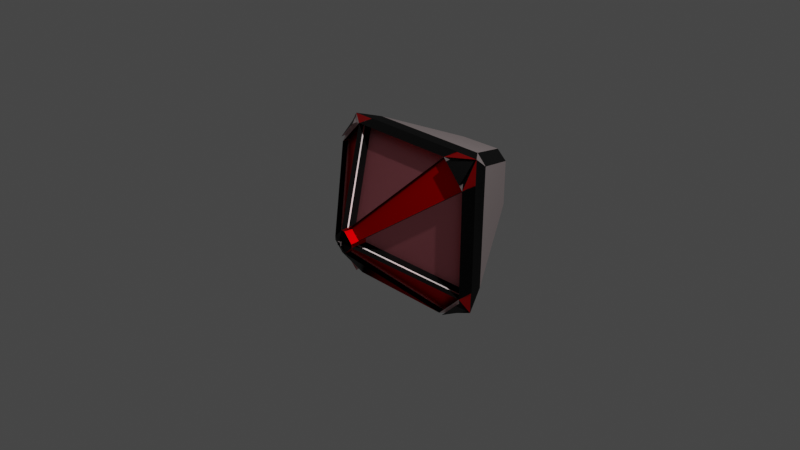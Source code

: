 # Source: LazerRed.blend  (saved by Blender 2.82.7; exported with 4.5.12 LTS)
import bpy
from mathutils import Matrix  # noqa: F401  (used for matrix-valued properties, if any)

bpy.ops.wm.read_factory_settings(use_empty=True)
scene = bpy.context.scene
scene.name = 'Scene'

# ---- collections
col_collection = bpy.data.collections.new('Collection'); scene.collection.children.link(col_collection)

# ---- materials (node trees are filled in below, after node groups)
mat_material = bpy.data.materials.new('Material')
mat_material.alpha_threshold = 0.0
mat_material.use_transparent_shadow = False
mat_material.line_color = (0.0, 0.0, 0.0, 1.0)
mat_material_001 = bpy.data.materials.new('Material.001')
mat_material_001.use_transparent_shadow = False
mat_material_002 = bpy.data.materials.new('Material.002')
mat_material_002.use_transparent_shadow = False
mat_red1 = bpy.data.materials.new('Red1')
mat_red1.use_transparent_shadow = False
mat_material_004 = bpy.data.materials.new('Material.004')
mat_material_004.use_transparent_shadow = False
mat_orange = bpy.data.materials.new('Orange')
mat_orange.use_transparent_shadow = False
mat_red2 = bpy.data.materials.new('Red2')
mat_red2.use_transparent_shadow = False
mat_material_003 = bpy.data.materials.new('Material.003')
mat_material_003.use_transparent_shadow = False

# ---- material node trees
mat_material.use_nodes = True; mat_material.node_tree.nodes.clear()
_N = mat_material.node_tree.nodes; _L = mat_material.node_tree.links
n0 = _N.new('ShaderNodeOutputMaterial'); n0.name = 'Material Output'; n0.location = (300, 300)
n1 = _N.new('ShaderNodeBsdfPrincipled'); n1.name = 'Principled BSDF'; n1.location = (10, 300)
n1.distribution = 'GGX'
n1.subsurface_method = 'BURLEY'
n1.inputs[0].default_value = (0.5596, 0.5411, 0.4958, 1.0)
n1.inputs[1].default_value = 1.0
n1.inputs[2].default_value = 0.4
n1.inputs[3].default_value = 1.45
n1.inputs[27].default_value = (0.0, 0.0, 0.0, 1.0)
n1.inputs[28].default_value = 1.0
_L.new(n1.outputs[0], n0.inputs[0])
n0.is_active_output = True
mat_material_001.use_nodes = True; mat_material_001.node_tree.nodes.clear()
_N = mat_material_001.node_tree.nodes; _L = mat_material_001.node_tree.links
n0 = _N.new('ShaderNodeOutputMaterial'); n0.name = 'Material Output'; n0.location = (300, 300)
n1 = _N.new('ShaderNodeBsdfPrincipled'); n1.name = 'Principled BSDF'; n1.location = (10, 300)
n1.distribution = 'GGX'
n1.subsurface_method = 'BURLEY'
n1.inputs[3].default_value = 1.45
n1.inputs[27].default_value = (0.0, 0.0, 0.0, 1.0)
n1.inputs[28].default_value = 1.0
_L.new(n1.outputs[0], n0.inputs[0])
n0.is_active_output = True
mat_material_002.use_nodes = True; mat_material_002.node_tree.nodes.clear()
_N = mat_material_002.node_tree.nodes; _L = mat_material_002.node_tree.links
n0 = _N.new('ShaderNodeOutputMaterial'); n0.name = 'Material Output'; n0.location = (300, 300)
n1 = _N.new('ShaderNodeBsdfPrincipled'); n1.name = 'Principled BSDF'; n1.location = (10, 300)
n1.distribution = 'GGX'
n1.subsurface_method = 'BURLEY'
n1.inputs[0].default_value = (0.8796, 0.7305, 0.7305, 1.0)
n1.inputs[1].default_value = 1.0
n1.inputs[3].default_value = 1.45
n1.inputs[13].default_value = 1.0
n1.inputs[27].default_value = (0.0, 0.0, 0.0, 1.0)
n1.inputs[28].default_value = 1.0
_L.new(n1.outputs[0], n0.inputs[0])
n0.is_active_output = True
mat_red1.use_nodes = True; mat_red1.node_tree.nodes.clear()
_N = mat_red1.node_tree.nodes; _L = mat_red1.node_tree.links
n0 = _N.new('ShaderNodeOutputMaterial'); n0.name = 'Material Output'; n0.location = (300, 300)
n1 = _N.new('ShaderNodeBsdfPrincipled'); n1.name = 'Principled BSDF'; n1.location = (10, 300)
n1.distribution = 'GGX'
n1.subsurface_method = 'BURLEY'
n1.inputs[0].default_value = (0.7991, 0.0, 0.0009106, 1.0)
n1.inputs[1].default_value = 1.0
n1.inputs[3].default_value = 1.45
n1.inputs[27].default_value = (0.0, 0.0, 0.0, 1.0)
n1.inputs[28].default_value = 1.0
_L.new(n1.outputs[0], n0.inputs[0])
n0.is_active_output = True
mat_material_004.use_nodes = True; mat_material_004.node_tree.nodes.clear()
_N = mat_material_004.node_tree.nodes; _L = mat_material_004.node_tree.links
n0 = _N.new('ShaderNodeOutputMaterial'); n0.name = 'Material Output'; n0.location = (300, 300)
n1 = _N.new('ShaderNodeBsdfPrincipled'); n1.name = 'Principled BSDF'; n1.location = (10, 300)
n1.distribution = 'GGX'
n1.subsurface_method = 'BURLEY'
n1.inputs[0].default_value = (0.003642, 0.003642, 0.003642, 1.0)
n1.inputs[1].default_value = 1.0
n1.inputs[3].default_value = 1.45
n1.inputs[27].default_value = (0.0, 0.0, 0.0, 1.0)
n1.inputs[28].default_value = 1.0
_L.new(n1.outputs[0], n0.inputs[0])
n0.is_active_output = True
mat_orange.use_nodes = True; mat_orange.node_tree.nodes.clear()
_N = mat_orange.node_tree.nodes; _L = mat_orange.node_tree.links
n0 = _N.new('ShaderNodeOutputMaterial'); n0.name = 'Material Output'; n0.location = (300, 300)
n1 = _N.new('ShaderNodeBsdfPrincipled'); n1.name = 'Principled BSDF'; n1.location = (10, 300)
n1.distribution = 'GGX'
n1.subsurface_method = 'BURLEY'
n1.inputs[0].default_value = (0.8, 0.1592, 0.004158, 1.0)
n1.inputs[1].default_value = 1.0
n1.inputs[3].default_value = 1.45
n1.inputs[27].default_value = (0.0, 0.0, 0.0, 1.0)
n1.inputs[28].default_value = 1.0
_L.new(n1.outputs[0], n0.inputs[0])
n0.is_active_output = True
mat_red2.use_nodes = True; mat_red2.node_tree.nodes.clear()
_N = mat_red2.node_tree.nodes; _L = mat_red2.node_tree.links
n0 = _N.new('ShaderNodeOutputMaterial'); n0.name = 'Material Output'; n0.location = (300, 300)
n1 = _N.new('ShaderNodeBsdfPrincipled'); n1.name = 'Principled BSDF'; n1.location = (10, 300)
n1.distribution = 'GGX'
n1.subsurface_method = 'BURLEY'
n1.inputs[0].default_value = (0.9911, 0.2918, 0.2623, 1.0)
n1.inputs[1].default_value = 1.0
n1.inputs[3].default_value = 1.45
n1.inputs[27].default_value = (0.0, 0.0, 0.0, 1.0)
n1.inputs[28].default_value = 1.0
_L.new(n1.outputs[0], n0.inputs[0])
n0.is_active_output = True
mat_material_003.use_nodes = True; mat_material_003.node_tree.nodes.clear()
_N = mat_material_003.node_tree.nodes; _L = mat_material_003.node_tree.links
n0 = _N.new('ShaderNodeOutputMaterial'); n0.name = 'Material Output'; n0.location = (300, 300)
n1 = _N.new('ShaderNodeBsdfPrincipled'); n1.name = 'Principled BSDF'; n1.location = (10, 300)
n1.distribution = 'GGX'
n1.subsurface_method = 'BURLEY'
n1.inputs[0].default_value = (0.8, 0.255, 0.292, 1.0)
n1.inputs[1].default_value = 1.0
n1.inputs[3].default_value = 1.45
n1.inputs[27].default_value = (0.0, 0.0, 0.0, 1.0)
n1.inputs[28].default_value = 1.0
_L.new(n1.outputs[0], n0.inputs[0])
n0.is_active_output = True

# ---- world
world_world = bpy.data.worlds.new('World'); scene.world = world_world
world_world.use_nodes = True; world_world.node_tree.nodes.clear()
_N = world_world.node_tree.nodes; _L = world_world.node_tree.links
n0 = _N.new('ShaderNodeOutputWorld'); n0.name = 'World Output'; n0.location = (300, 300)
n1 = _N.new('ShaderNodeBackground'); n1.name = 'Background'; n1.location = (10, 300)
n1.inputs[0].default_value = (0.05088, 0.05088, 0.05088, 1.0)
_L.new(n1.outputs[0], n0.inputs[0])
n0.is_active_output = True
world_world.color = (0.05088, 0.05088, 0.05088)
world_world.use_sun_shadow = False
world_world.sun_shadow_jitter_overblur = 0.0

# ---- cameras
cam_camera = bpy.data.cameras.new('Camera')
cam_camera.clip_end = 100.0
cam_camera.ortho_scale = 7.314

# ---- lights
light_light = bpy.data.lights.new('Light', 'POINT')
light_light.transmission_factor = 0.0
light_light.energy = 1000.0
light_light.shadow_soft_size = 0.1
light_light.shadow_maximum_resolution = 0.006
light_light.use_absolute_resolution = True

# ---- meshes
me_cube = bpy.data.meshes.new('Cube')
me_cube.from_pydata([(0.02224, -0.7464, 0.121), (-0.0173, -0.8043, -0.01894), (0.1226, -0.7464, 0.02059), (-0.0173, -0.8043, 0.01894), (0.02224, -0.7464, -0.121), (0.1226, -0.7464, -0.02059), (-0.01894, -0.7464, 0.121), (-0.1193, -0.7464, 0.02059), (0.02059, -0.8043, -0.01894), (-0.01894, -0.7464, -0.121), (0.02059, -0.8043, 0.01894), (-0.1193, -0.7464, -0.02059), (0.6055, 0.007394, 0.8634), (0.6677, 0.02838, 0.8492), (0.8604, 0.002337, 0.59), (0.847, 0.02468, 0.6574), (0.8391, 0.2277, 0.842), (0.5878, 0.002884, -0.8522), (0.6517, 0.02574, -0.8363), (0.8149, 0.2315, -0.8088), (0.8385, 0.02574, -0.6496), (0.8539, 0.002751, -0.5864), (-0.6021, 0.007422, 0.8634), (-0.6645, 0.02837, 0.8491), (-0.8365, 0.2275, 0.8412), (-0.8438, 0.02468, 0.6573), (-0.8571, 0.002319, 0.59), (-0.8194, 0.2306, -0.8151), (-0.5855, 0.002623, -0.8533), (-0.6499, 0.0251, -0.8379), (-0.837, 0.0251, -0.6509), (-0.8517, 0.002444, -0.5874), (0.1226, -0.6747, 0.02101), (0.02222, -0.6747, 0.1214), (0.02222, -0.6747, -0.1205), (0.1226, -0.6747, -0.02016), (-0.01896, -0.6747, 0.1214), (-0.1193, -0.6747, 0.02101), (-0.1193, -0.6747, -0.02016), (-0.01896, -0.6747, -0.1205), (0.6054, 0.0791, 0.8638), (0.8604, 0.07404, 0.5904), (0.8538, 0.07445, -0.5859), (0.5878, 0.07459, -0.8518), (-0.8571, 0.07402, 0.5904), (-0.6021, 0.07912, 0.8639), (-0.5855, 0.07433, -0.8529), (-0.8517, 0.07415, -0.587), (0.1226, -0.656, 0.02112), (0.02221, -0.656, 0.1215), (0.02221, -0.656, -0.1204), (0.1226, -0.656, -0.02005), (-0.01896, -0.656, 0.1215), (-0.1193, -0.656, 0.02112), (-0.1193, -0.656, -0.02005), (-0.01896, -0.656, -0.1204), (0.6054, 0.0978, 0.8639), (0.8604, 0.09274, 0.5905), (0.8538, 0.09316, -0.5858), (0.5878, 0.09329, -0.8517), (-0.8571, 0.09272, 0.5905), (-0.6021, 0.09783, 0.864), (-0.5855, 0.09303, -0.8528), (-0.8517, 0.09285, -0.5869), (0.668, -0.02432, 0.8467), (0.8393, 0.175, 0.8395), (0.8473, -0.02801, 0.6549), (0.652, -0.02696, -0.8388), (0.8388, -0.02696, -0.6521), (0.8151, 0.1788, -0.8113), (-0.6643, -0.02432, 0.8466), (-0.8435, -0.02802, 0.6548), (-0.8362, 0.1748, 0.8387), (-0.8191, 0.1779, -0.8176), (-0.8367, -0.02759, -0.6533), (-0.6496, -0.02759, -0.8404), (-0.0173, -0.78, -0.01894), (-0.0173, -0.78, 0.01894), (0.02059, -0.78, 0.01894), (0.02059, -0.78, -0.01894), (0.1225, -0.5622, -0.01992), (0.1225, -0.5622, 0.02126), (-0.1194, -0.5622, 0.02126), (-0.1194, -0.5622, -0.01992), (0.02216, -0.5622, 0.1216), (-0.01902, -0.5622, 0.1216), (-0.01902, -0.5622, -0.1203), (0.02216, -0.5622, -0.1203), (-0.6022, 0.1916, 0.8641), (0.6054, 0.1916, 0.8641), (0.8603, 0.1865, 0.5906), (0.8538, 0.1869, -0.5857), (0.5877, 0.1871, -0.8515), (-0.5855, 0.1868, -0.8527), (-0.8572, 0.1865, 0.5907), (-0.8517, 0.1866, -0.5867), (0.3789, 1.163, 0.4112), (0.1637, 1.224, 0.3017), (0.2668, 1.157, 0.5186), (0.2628, 1.171, -0.2029), (0.162, 1.228, 0.01815), (0.377, 1.162, -0.08305), (-0.3322, 1.165, 0.3949), (-0.2197, 1.159, 0.5091), (-0.1156, 1.225, 0.2943), (-0.2144, 1.168, -0.2196), (-0.3309, 1.164, -0.1076), (-0.1136, 1.228, 0.01104), (0.6857, 0.3897, 0.8196), (0.8569, 0.192, 0.8591), (0.8016, 0.3848, 0.7132), (0.7797, 0.3886, -0.6328), (0.8331, 0.1967, -0.8288), (0.6703, 0.3818, -0.7585), (-0.677, 0.389, 0.8175), (-0.7965, 0.3825, 0.7114), (-0.8538, 0.1918, 0.8585), (-0.6681, 0.3819, -0.7661), (-0.8366, 0.1954, -0.8351), (-0.7808, 0.3855, -0.6452), (0.02341, 1.298, 0.1616), (0.02665, 1.298, 0.1586), (0.02341, 1.298, 0.1619), (0.02665, 1.298, 0.1651)], [], [(20, 18, 67, 68), (108, 98, 103, 114), (100, 107, 120, 121), (22, 116, 24, 23), (99, 113, 117, 105), (7, 26, 94, 82), (12, 0, 33, 40), (26, 7, 37, 44), (10, 3, 77, 78), (5, 4, 34, 35), (0, 1, 2), (3, 4, 5), (12, 22, 88, 89), (6, 7, 8), (31, 118, 27, 30), (9, 10, 11), (21, 5, 35, 42), (4, 9, 86, 87), (1, 3, 5, 2), (18, 19, 69, 67), (5, 21, 91, 80), (15, 16, 65, 66), (14, 109, 16, 15), (10, 8, 7, 11), (29, 30, 74, 75), (8, 1, 0, 6), (119, 115, 102, 106), (3, 10, 9, 4), (109, 116, 22, 12), (112, 109, 14, 21), (12, 14, 15, 13), (109, 12, 13, 16), (21, 17, 18, 20), (112, 21, 20, 19), (118, 112, 17, 28), (26, 22, 23, 25), (116, 26, 25, 24), (116, 118, 31, 26), (118, 28, 29, 27), (28, 31, 30, 29), (17, 112, 19, 18), (39, 38, 54, 55), (36, 45, 61, 52), (37, 36, 52, 53), (32, 41, 57, 48), (7, 6, 36, 37), (2, 14, 41, 32), (0, 2, 32, 33), (17, 21, 42, 43), (4, 17, 43, 34), (6, 22, 45, 36), (11, 31, 47, 38), (28, 9, 39, 46), (9, 11, 38, 39), (14, 12, 40, 41), (22, 26, 44, 45), (31, 28, 46, 47), (50, 59, 58, 51), (52, 61, 60, 53), (56, 49, 48, 57), (62, 55, 54, 63), (42, 35, 51, 58), (41, 40, 56, 57), (34, 43, 59, 50), (43, 42, 58, 59), (46, 39, 55, 62), (45, 44, 60, 61), (44, 37, 53, 60), (47, 46, 62, 63), (33, 32, 48, 49), (38, 47, 63, 54), (40, 33, 49, 56), (35, 34, 50, 51), (73, 75, 74), (67, 69, 68), (70, 72, 71), (64, 66, 65), (24, 25, 71, 72), (27, 29, 75, 73), (13, 15, 66, 64), (30, 27, 73, 74), (16, 13, 64, 65), (19, 20, 68, 69), (23, 24, 72, 70), (25, 23, 70, 71), (77, 76, 79, 78), (1, 8, 79, 76), (8, 10, 78, 79), (3, 1, 76, 77), (94, 95, 83, 82), (93, 92, 87, 86), (89, 88, 85, 84), (81, 80, 91, 90), (2, 5, 80, 81), (0, 12, 89, 84), (14, 2, 81, 90), (26, 31, 95, 94), (11, 7, 82, 83), (17, 4, 87, 92), (22, 6, 85, 88), (31, 11, 83, 95), (9, 28, 93, 86), (6, 0, 84, 85), (28, 17, 92, 93), (21, 14, 90, 91), (96, 97, 98), (99, 100, 101), (102, 103, 104), (105, 106, 107), (108, 109, 110), (111, 112, 113), (114, 115, 116), (117, 118, 119), (99, 105, 107, 100), (106, 102, 104, 107), (96, 101, 100, 97), (103, 98, 97, 104), (108, 114, 116, 109), (111, 110, 109, 112), (113, 99, 101, 111), (98, 108, 110, 96), (102, 115, 114, 103), (117, 113, 112, 118), (119, 106, 105, 117), (115, 119, 118, 116), (101, 96, 110, 111), (120, 122, 123, 121), (104, 97, 123, 122), (97, 100, 121, 123), (107, 104, 122, 120)])
me_cube.polygons.foreach_set('material_index', [2, 2, 2, 2, 2, 4, 4, 4, 2, 3, 4, 4, 4, 4, 4, 4, 4, 3, 4, 4, 4, 4, 4, 4, 2, 4, 2, 4, 3, 3, 2, 4, 2, 4, 3, 2, 2, 3, 4, 2, 4, 3, 2, 3, 2, 3, 4, 3, 4, 4, 4, 4, 4, 3, 4, 4, 4, 3, 3, 3, 3, 2, 4, 2, 4, 2, 4, 2, 4, 3, 2, 2, 3, 4, 4, 4, 4, 2, 4, 2, 4, 4, 4, 2, 2, 2, 2, 2, 2, 7, 7, 7, 7, 3, 4, 4, 4, 3, 4, 4, 4, 4, 3, 4, 4, 2, 2, 2, 2, 2, 2, 2, 2, 4, 4, 4, 4, 4, 4, 4, 4, 4, 4, 4, 4, 2, 2, 2, 2, 2])
_uv = me_cube.uv_layers.new(name='UVMap')
_uv.uv.foreach_set('vector', [0.2785, 0.5112, 0.2719, 0.5178, 0.2719, 0.5178, 0.2785, 0.5112, 0.7686, 0.5189, 0.8632, 0.5342, 0.8633, 0.7157, 0.7685, 0.731, 0.125, 0.5402, 0.125, 0.7062, 0.125, 0.7062, 0.125, 0.5402, 0.7273, 0.7252, 0.7475, 0.7489, 0.7496, 0.7478, 0.7302, 0.7322, 0.1353, 0.5345, 0.2328, 0.5189, 0.2327, 0.7309, 0.1354, 0.715, 0.5026, 0.6474, 0.5996, 0.8516, 0.5996, 0.8516, 0.5026, 0.6474, 0.7267, 0.5249, 0.5224, 0.6224, 0.5224, 0.6224, 0.7267, 0.5249, 0.5996, 0.8516, 0.5026, 0.6474, 0.5026, 0.6474, 0.5996, 0.8516, 0.5024, 0.6226, 0.5024, 0.6274, 0.5024, 0.6274, 0.5024, 0.6226, 0.4974, 0.6171, 0.4921, 0.6224, 0.4921, 0.6224, 0.4974, 0.6171, 0.5224, 0.6224, 0.5079, 0.6274, 0.514, 0.6141, 0.5024, 0.6274, 0.4921, 0.6224, 0.4974, 0.6171, 0.7273, 0.5248, 0.7273, 0.7252, 0.7273, 0.7252, 0.7273, 0.5248, 0.5224, 0.6276, 0.514, 0.6359, 0.5079, 0.6226, 0.4, 0.8523, 0.3757, 0.8725, 0.3771, 0.8747, 0.3927, 0.8553, 0.4776, 0.6276, 0.4921, 0.6226, 0.486, 0.6359, 0.4002, 0.3985, 0.4974, 0.6026, 0.4974, 0.6026, 0.4002, 0.3985, 0.4776, 0.6224, 0.4776, 0.6276, 0.4776, 0.6276, 0.4776, 0.6224, 0.4976, 0.6274, 0.5024, 0.6274, 0.4974, 0.6026, 0.5026, 0.6026, 0.2697, 0.5176, 0.2503, 0.5021, 0.2503, 0.5021, 0.2697, 0.5176, 0.4974, 0.6026, 0.4002, 0.3985, 0.4002, 0.3985, 0.4974, 0.6026, 0.6073, 0.3947, 0.6229, 0.3753, 0.6229, 0.3753, 0.6073, 0.3947, 0.5998, 0.3977, 0.6243, 0.3774, 0.6229, 0.3753, 0.6073, 0.3947, 0.5024, 0.6226, 0.4976, 0.6226, 0.5026, 0.6474, 0.4974, 0.6474, 0.2733, 0.7311, 0.2798, 0.7377, 0.2798, 0.7377, 0.2733, 0.7311, 0.4976, 0.6226, 0.4976, 0.6274, 0.5224, 0.6224, 0.5224, 0.6276, 0.3944, 0.8928, 0.6067, 0.8927, 0.592, 0.9891, 0.4092, 0.9891, 0.5024, 0.6274, 0.5024, 0.6226, 0.4776, 0.6276, 0.4776, 0.6224, 0.7453, 0.4958, 0.7453, 0.7541, 0.7273, 0.7252, 0.7273, 0.5248, 0.3705, 0.3795, 0.6298, 0.3795, 0.5998, 0.3977, 0.4, 0.3977, 0.7245, 0.5222, 0.7149, 0.5127, 0.7215, 0.5112, 0.7281, 0.5178, 0.7475, 0.501, 0.7273, 0.5248, 0.7302, 0.5178, 0.7496, 0.5022, 0.2851, 0.5127, 0.2755, 0.5223, 0.2719, 0.5178, 0.2785, 0.5112, 0.3758, 0.3775, 0.4, 0.3977, 0.3927, 0.3947, 0.3771, 0.3753, 0.2545, 0.7544, 0.2544, 0.4956, 0.2727, 0.5251, 0.2727, 0.7249, 0.7149, 0.7373, 0.7245, 0.7278, 0.7281, 0.7322, 0.7215, 0.7388, 0.6243, 0.8726, 0.5998, 0.8523, 0.6073, 0.8553, 0.6229, 0.8747, 0.6298, 0.8704, 0.3705, 0.8705, 0.4, 0.8523, 0.5998, 0.8523, 0.2525, 0.7491, 0.2727, 0.7249, 0.2697, 0.7323, 0.2503, 0.7479, 0.2755, 0.7277, 0.2851, 0.7373, 0.2798, 0.7377, 0.2733, 0.7311, 0.2727, 0.5251, 0.2525, 0.5009, 0.2503, 0.5021, 0.2697, 0.5176, 0.4776, 0.6276, 0.486, 0.6359, 0.486, 0.6359, 0.4776, 0.6276, 0.5224, 0.6276, 0.7267, 0.7251, 0.7267, 0.7251, 0.5224, 0.6276, 0.514, 0.6359, 0.5224, 0.6276, 0.5224, 0.6276, 0.514, 0.6359, 0.5026, 0.6026, 0.5996, 0.3984, 0.5996, 0.3984, 0.5026, 0.6026, 0.514, 0.6359, 0.5224, 0.6276, 0.5224, 0.6276, 0.514, 0.6359, 0.5026, 0.6026, 0.5996, 0.3984, 0.5996, 0.3984, 0.5026, 0.6026, 0.5224, 0.6224, 0.514, 0.6141, 0.514, 0.6141, 0.5224, 0.6224, 0.2755, 0.5223, 0.2851, 0.5127, 0.2851, 0.5127, 0.2755, 0.5223, 0.4776, 0.6224, 0.2734, 0.5252, 0.2734, 0.5252, 0.4776, 0.6224, 0.5224, 0.6276, 0.7267, 0.7251, 0.7267, 0.7251, 0.5224, 0.6276, 0.4974, 0.6474, 0.4002, 0.8515, 0.4002, 0.8515, 0.4974, 0.6474, 0.2734, 0.7248, 0.4776, 0.6276, 0.4776, 0.6276, 0.2734, 0.7248, 0.4776, 0.6276, 0.486, 0.6359, 0.486, 0.6359, 0.4776, 0.6276, 0.7149, 0.5127, 0.7245, 0.5222, 0.7245, 0.5222, 0.7149, 0.5127, 0.7245, 0.7278, 0.7149, 0.7373, 0.7149, 0.7373, 0.7245, 0.7278, 0.2851, 0.7373, 0.2755, 0.7277, 0.2755, 0.7277, 0.2851, 0.7373, 0.4776, 0.6224, 0.2755, 0.5223, 0.2851, 0.5127, 0.486, 0.6141, 0.5224, 0.6276, 0.7245, 0.7278, 0.7149, 0.7373, 0.514, 0.6359, 0.7245, 0.5222, 0.5224, 0.6224, 0.514, 0.6141, 0.7149, 0.5127, 0.2755, 0.7277, 0.4776, 0.6276, 0.486, 0.6359, 0.2851, 0.7373, 0.4002, 0.3985, 0.4974, 0.6026, 0.4974, 0.6026, 0.4002, 0.3985, 0.7149, 0.5127, 0.7245, 0.5222, 0.7245, 0.5222, 0.7149, 0.5127, 0.4776, 0.6224, 0.2734, 0.5252, 0.2734, 0.5252, 0.4776, 0.6224, 0.2755, 0.5223, 0.2851, 0.5127, 0.2851, 0.5127, 0.2755, 0.5223, 0.2734, 0.7248, 0.4776, 0.6276, 0.4776, 0.6276, 0.2734, 0.7248, 0.7245, 0.7278, 0.7149, 0.7373, 0.7149, 0.7373, 0.7245, 0.7278, 0.5996, 0.8516, 0.5026, 0.6474, 0.5026, 0.6474, 0.5996, 0.8516, 0.2851, 0.7373, 0.2755, 0.7277, 0.2755, 0.7277, 0.2851, 0.7373, 0.5224, 0.6224, 0.514, 0.6141, 0.514, 0.6141, 0.5224, 0.6224, 0.4974, 0.6474, 0.4002, 0.8515, 0.4002, 0.8515, 0.4974, 0.6474, 0.7267, 0.5249, 0.5224, 0.6224, 0.5224, 0.6224, 0.7267, 0.5249, 0.4974, 0.6171, 0.4921, 0.6224, 0.4921, 0.6224, 0.4974, 0.6171, 0.2491, 0.7481, 0.2571, 0.7325, 0.2571, 0.7424, 0.2719, 0.5178, 0.2606, 0.5022, 0.2785, 0.5112, 0.7281, 0.7322, 0.7395, 0.7477, 0.7215, 0.7388, 0.7281, 0.5178, 0.7215, 0.5112, 0.7395, 0.5023, 0.6229, 0.8747, 0.6073, 0.8553, 0.6073, 0.8553, 0.6229, 0.8747, 0.2503, 0.7479, 0.2697, 0.7323, 0.2697, 0.7323, 0.2503, 0.7479, 0.7281, 0.5178, 0.7215, 0.5112, 0.7215, 0.5112, 0.7281, 0.5178, 0.3927, 0.8553, 0.3771, 0.8747, 0.3771, 0.8747, 0.3927, 0.8553, 0.7496, 0.5022, 0.7302, 0.5178, 0.7302, 0.5178, 0.7496, 0.5022, 0.3771, 0.3753, 0.3927, 0.3947, 0.3927, 0.3947, 0.3771, 0.3753, 0.7302, 0.7322, 0.7496, 0.7478, 0.7496, 0.7478, 0.7302, 0.7322, 0.7215, 0.7388, 0.7281, 0.7322, 0.7281, 0.7322, 0.7215, 0.7388, 0.5024, 0.6274, 0.4976, 0.6274, 0.4976, 0.6226, 0.5024, 0.6226, 0.4976, 0.6274, 0.4976, 0.6226, 0.4976, 0.6226, 0.4976, 0.6274, 0.4976, 0.6226, 0.5024, 0.6226, 0.5024, 0.6226, 0.4976, 0.6226, 0.5024, 0.6274, 0.4976, 0.6274, 0.4976, 0.6274, 0.5024, 0.6274, 0.5996, 0.8516, 0.4002, 0.8515, 0.4974, 0.6474, 0.5026, 0.6474, 0.2734, 0.7248, 0.2734, 0.5252, 0.4776, 0.6224, 0.4776, 0.6276, 0.7267, 0.5249, 0.7267, 0.7251, 0.5224, 0.6276, 0.5224, 0.6224, 0.5026, 0.6026, 0.4974, 0.6026, 0.4002, 0.3985, 0.5996, 0.3984, 0.5026, 0.6026, 0.4974, 0.6026, 0.4974, 0.6026, 0.5026, 0.6026, 0.5224, 0.6224, 0.7267, 0.5249, 0.7267, 0.5249, 0.5224, 0.6224, 0.5996, 0.3984, 0.5026, 0.6026, 0.5026, 0.6026, 0.5996, 0.3984, 0.5998, 0.8523, 0.4, 0.8523, 0.4, 0.8523, 0.5998, 0.8523, 0.4974, 0.6474, 0.5026, 0.6474, 0.5026, 0.6474, 0.4974, 0.6474, 0.2734, 0.5252, 0.4776, 0.6224, 0.4776, 0.6224, 0.2734, 0.5252, 0.7267, 0.7251, 0.5224, 0.6276, 0.5224, 0.6276, 0.7267, 0.7251, 0.4002, 0.8515, 0.4974, 0.6474, 0.4974, 0.6474, 0.4002, 0.8515, 0.4776, 0.6276, 0.2734, 0.7248, 0.2734, 0.7248, 0.4776, 0.6276, 0.5224, 0.6276, 0.5224, 0.6224, 0.5224, 0.6224, 0.5224, 0.6276, 0.2727, 0.7249, 0.2727, 0.5251, 0.2727, 0.5251, 0.2727, 0.7249, 0.4, 0.3977, 0.5998, 0.3977, 0.5998, 0.3977, 0.4, 0.3977, 0.5917, 0.2611, 0.5828, 0.25, 0.625, 0.2564, 0.1353, 0.5345, 0.125, 0.5402, 0.1303, 0.5, 0.592, 0.9891, 0.625, 0.9939, 0.5857, 1.0, 0.1354, 0.715, 0.1303, 0.75, 0.125, 0.7062, 0.7686, 0.5189, 0.7568, 0.4998, 0.7716, 0.4998, 0.3948, 0.357, 0.3751, 0.3681, 0.375, 0.3538, 0.7685, 0.731, 0.7713, 0.7502, 0.7568, 0.7502, 0.2327, 0.7309, 0.2431, 0.75, 0.2267, 0.75, 0.1353, 0.5345, 0.1354, 0.715, 0.125, 0.7062, 0.125, 0.5402, 0.4092, 0.9891, 0.592, 0.9891, 0.5857, 1.0, 0.4172, 1.0, 0.5917, 0.2611, 0.4098, 0.2612, 0.4159, 0.208, 0.5841, 0.208, 0.8633, 0.7157, 0.8632, 0.5342, 0.875, 0.5431, 0.875, 0.7092, 0.7686, 0.5189, 0.7685, 0.731, 0.7453, 0.7541, 0.7453, 0.4958, 0.3948, 0.357, 0.6066, 0.3571, 0.6298, 0.3795, 0.3705, 0.3795, 0.2328, 0.5189, 0.1353, 0.5345, 0.1303, 0.5, 0.2261, 0.5, 0.8632, 0.5342, 0.7686, 0.5189, 0.7716, 0.4998, 0.8675, 0.5, 0.592, 0.9891, 0.6067, 0.8927, 0.6252, 0.8992, 0.625, 0.9939, 0.2327, 0.7309, 0.2328, 0.5189, 0.2544, 0.4956, 0.2545, 0.7544, 0.3944, 0.8928, 0.4092, 0.9891, 0.375, 0.9942, 0.375, 0.8968, 0.6067, 0.8927, 0.3944, 0.8928, 0.3705, 0.8705, 0.6298, 0.8704, 0.4098, 0.2612, 0.5917, 0.2611, 0.6066, 0.3571, 0.3948, 0.357, 0.4156, 0.04198, 0.5844, 0.04198, 0.5841, 0.208, 0.4159, 0.208, 0.875, 0.7092, 0.875, 0.5431, 0.875, 0.5431, 0.875, 0.7092, 0.5841, 0.208, 0.4159, 0.208, 0.4159, 0.208, 0.5841, 0.208, 0.4172, 1.0, 0.5857, 1.0, 0.5857, 1.0, 0.4172, 1.0])
me_cube.materials.append(mat_material)
me_cube.materials.append(mat_material_001)
me_cube.materials.append(mat_material_002)
me_cube.materials.append(mat_red1)
me_cube.materials.append(mat_material_004)
me_cube.materials.append(mat_orange)
me_cube.materials.append(mat_red2)
me_cube.materials.append(mat_material_003)
me_cube.use_remesh_preserve_volume = False
me_cube.use_remesh_preserve_attributes = False
me_cube.use_mirror_vertex_groups = False
me_cube.update()

# ---- objects
ob_cube = bpy.data.objects.new('Cube', me_cube)
ob_light = bpy.data.objects.new('Light', light_light)
ob_camera = bpy.data.objects.new('Camera', cam_camera)

# ---- transforms, parenting, visibility, modifiers, constraints
ob_cube.location = (0.0, 0.0, 0.0)
ob_cube.lock_rotations_4d = False
ob_cube.empty_display_type = 'ARROWS'
ob_cube.lineart.crease_threshold = 0.0
ob_light.location = (4.076, 1.005, 5.904)
ob_light.rotation_euler = (0.6503, 0.05522, 1.866)
ob_light.lock_rotations_4d = False
ob_light.empty_display_type = 'ARROWS'
ob_light.color = (0.0, 0.0, 0.0, 0.0)
ob_light.lineart.crease_threshold = 0.0
ob_camera.location = (7.359, -6.926, 4.958)
ob_camera.rotation_euler = (1.109, 0.0, 0.8149)
ob_camera.lock_rotations_4d = False
ob_camera.empty_display_type = 'ARROWS'
ob_camera.color = (0.0, 0.0, 0.0, 0.0)
ob_camera.display_type = 'WIRE'
ob_camera.lineart.crease_threshold = 0.0

# ---- collection membership
col_collection.objects.link(ob_cube)
col_collection.objects.link(ob_light)
col_collection.objects.link(ob_camera)

# ---- scene / render settings (as saved in the file)
scene.camera = ob_camera
scene.frame_start = 1; scene.frame_end = 250; scene.frame_set(11)
scene.render.engine = 'BLENDER_EEVEE_NEXT'
scene.cycles.use_denoising = False
scene.cycles.samples = 128
scene.cycles.sampling_pattern = 'TABULATED_SOBOL'
scene.cycles.use_adaptive_sampling = False
scene.cycles.use_light_tree = False
scene.view_settings.view_transform = 'Filmic'
bpy.context.view_layer.update()
